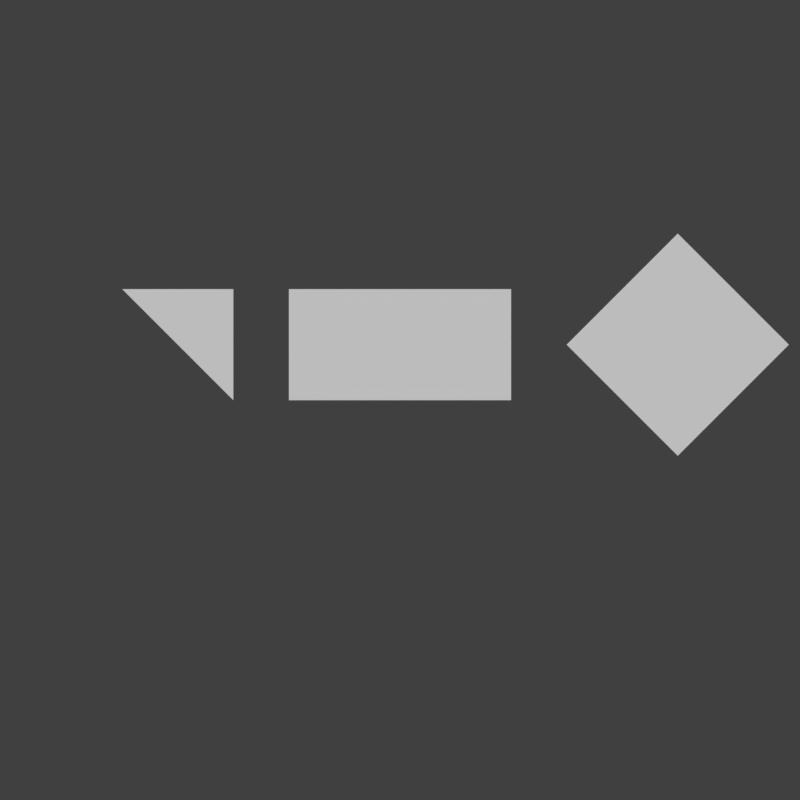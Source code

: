 # Source: UI_Elements.blend  (saved by Blender 2.80.75; exported with 4.5.12 LTS)
import bpy
from mathutils import Matrix  # noqa: F401  (used for matrix-valued properties, if any)

bpy.ops.wm.read_factory_settings(use_empty=True)
scene = bpy.context.scene
scene.name = 'Scene'

# ---- world
world_world = bpy.data.worlds.new('World'); scene.world = world_world
world_world.color = (0.05088, 0.05088, 0.05088)
world_world.use_sun_shadow = False
world_world.sun_shadow_jitter_overblur = 0.0

# ---- cameras
cam_camera_001 = bpy.data.cameras.new('Camera.001')

# ---- meshes
me_plane = bpy.data.meshes.new('Plane')
me_plane.from_pydata([(-1.0, 0.0, 0.0), (1.0, 0.0, 0.0), (-1.0, 0.0, 1.0), (1.0, 0.0, 1.0)], [], [(0, 1, 3, 2)])
_uv = me_plane.uv_layers.new(name='UVMap')
_uv.uv.foreach_set('vector', [0.0, 0.0, 1.0, 0.0, 1.0, 1.0, 0.0, 1.0])
me_plane.use_remesh_preserve_volume = False
me_plane.use_remesh_preserve_attributes = False
me_plane.use_mirror_vertex_groups = False
me_plane.update()
me_plane_001 = bpy.data.meshes.new('Plane.001')
me_plane_001.from_pydata([(0.0, 0.0, 0.0), (-1.0, 0.0, 1.0), (0.0, 0.0, 1.0)], [], [(1, 2, 0)])
_uv = me_plane_001.uv_layers.new(name='UVMap')
_uv.uv.foreach_set('vector', [0.0, 0.0, 0.0, 0.0, 0.0, 0.0])
me_plane_001.use_remesh_preserve_volume = False
me_plane_001.use_remesh_preserve_attributes = False
me_plane_001.use_mirror_vertex_groups = False
me_plane_001.update()
me_plane_002 = bpy.data.meshes.new('Plane.002')
me_plane_002.from_pydata([(5.96e-08, 0.0, -1.0), (1.0, 0.0, 0.0), (-1.0, 0.0, 0.0), (-5.96e-08, 0.0, 1.0)], [], [(0, 1, 3, 2)])
_uv = me_plane_002.uv_layers.new(name='UVMap')
_uv.uv.foreach_set('vector', [0.0, 0.0, 1.0, 0.0, 1.0, 1.0, 0.0, 1.0])
me_plane_002.use_remesh_preserve_volume = False
me_plane_002.use_remesh_preserve_attributes = False
me_plane_002.use_mirror_vertex_groups = False
me_plane_002.update()

# ---- objects
ob_plane = bpy.data.objects.new('Plane', me_plane)
ob_camera = bpy.data.objects.new('Camera', cam_camera_001)
ob_plane_001 = bpy.data.objects.new('Plane.001', me_plane_001)
ob_plane_002 = bpy.data.objects.new('Plane.002', me_plane_002)

# ---- transforms, parenting, visibility, modifiers, constraints
ob_plane.location = (0.0, 0.0, 0.0)
ob_plane.lineart.crease_threshold = 0.0
ob_camera.location = (0.0, -10.0, 0.0)
ob_camera.rotation_euler = (1.571, -0.0, -0.0)
ob_camera.lineart.crease_threshold = 0.0
ob_plane_001.location = (-1.5, 0.0, 0.0)
ob_plane_001.lineart.crease_threshold = 0.0
ob_plane_002.location = (2.5, 0.0, 0.5)
ob_plane_002.lineart.crease_threshold = 0.0

# ---- collection membership
scene.collection.objects.link(ob_plane)
scene.collection.objects.link(ob_camera)
scene.collection.objects.link(ob_plane_001)
scene.collection.objects.link(ob_plane_002)

# ---- scene / render settings (as saved in the file)
scene.camera = ob_camera
scene.frame_start = 1; scene.frame_end = 250; scene.frame_set(1)
scene.render.engine = 'CYCLES'
scene.render.resolution_x = 1024
scene.render.resolution_y = 1024
scene.render.fps = 60
scene.render.dither_intensity = 0.0
scene.render.use_freestyle = True
scene.cycles.use_denoising = False
scene.cycles.samples = 256
scene.cycles.sampling_pattern = 'TABULATED_SOBOL'
scene.cycles.use_adaptive_sampling = False
scene.cycles.use_light_tree = False
scene.cycles.max_bounces = 5
scene.cycles.diffuse_bounces = 6
scene.cycles.glossy_bounces = 6
scene.cycles.transmission_bounces = 6
scene.cycles.volume_bounces = 6
scene.view_settings.view_transform = 'Standard'
bpy.context.view_layer.update()

# ---- added for rendering (the .blend has no usable light): sun
light_auto_sun = bpy.data.lights.new('AutoSun', 'SUN')
light_auto_sun.energy = 3.0
light_auto_sun.angle = 0.0523599
ob_auto_sun = bpy.data.objects.new('AutoSun', light_auto_sun)
scene.collection.objects.link(ob_auto_sun)
ob_auto_sun.rotation_euler = (0.872665, 0.174533, 0.523599)
bpy.context.view_layer.update()

